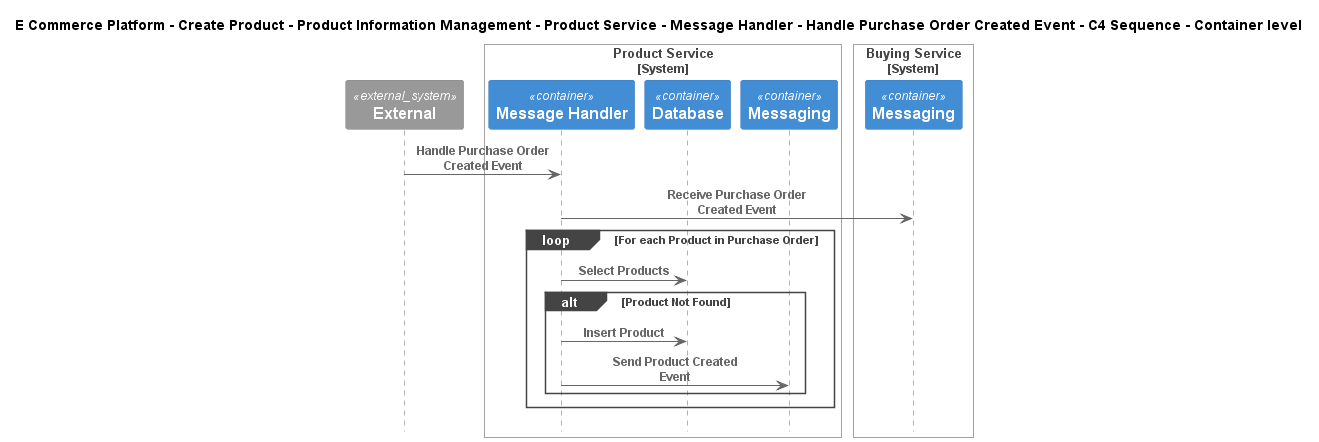

The diagram above was rendered by PlantUML. Its source (embedded in the PNG):
@startuml
!include ..\..\..\..\..\..\..\..\..\.c4s\C4_Sequence.puml

title E Commerce Platform - Create Product - Product Information Management - Product Service - Message Handler - Handle Purchase Order Created Event - C4 Sequence - Container level

System_Ext(C4InterFlow.SoftwareSystems.ExternalSystem, "External", "")

System_Boundary(ECommercePlatform.CreateProduct.ProductInformationManagement.SoftwareSystems.ProductService, "Product Service")
    Container(ECommercePlatform.CreateProduct.ProductInformationManagement.SoftwareSystems.ProductService.Containers.MessageHandler, "Message Handler", "", "")
    Container(ECommercePlatform.CreateProduct.ProductInformationManagement.SoftwareSystems.ProductService.Containers.Database, "Database", "", "")
    Container(ECommercePlatform.CreateProduct.ProductInformationManagement.SoftwareSystems.ProductService.Containers.Messaging, "Messaging", "", "")
Boundary_End()

System_Boundary(ECommercePlatform.CreateProduct.BuyingAndMerchandising.SoftwareSystems.BuyingService, "Buying Service")
    Container(ECommercePlatform.CreateProduct.BuyingAndMerchandising.SoftwareSystems.BuyingService.Containers.Messaging, "Messaging", "", "")
Boundary_End()

Rel(C4InterFlow.SoftwareSystems.ExternalSystem, ECommercePlatform.CreateProduct.ProductInformationManagement.SoftwareSystems.ProductService.Containers.MessageHandler, "Handle Purchase Order Created Event")
Rel(ECommercePlatform.CreateProduct.ProductInformationManagement.SoftwareSystems.ProductService.Containers.MessageHandler, ECommercePlatform.CreateProduct.BuyingAndMerchandising.SoftwareSystems.BuyingService.Containers.Messaging, "Receive Purchase Order Created Event")
loop For each Product in Purchase Order
Rel(ECommercePlatform.CreateProduct.ProductInformationManagement.SoftwareSystems.ProductService.Containers.MessageHandler, ECommercePlatform.CreateProduct.ProductInformationManagement.SoftwareSystems.ProductService.Containers.Database, "Select Products")
alt Product Not Found
Rel(ECommercePlatform.CreateProduct.ProductInformationManagement.SoftwareSystems.ProductService.Containers.MessageHandler, ECommercePlatform.CreateProduct.ProductInformationManagement.SoftwareSystems.ProductService.Containers.Database, "Insert Product")
Rel(ECommercePlatform.CreateProduct.ProductInformationManagement.SoftwareSystems.ProductService.Containers.MessageHandler, ECommercePlatform.CreateProduct.ProductInformationManagement.SoftwareSystems.ProductService.Containers.Messaging, "Send Product Created Event")
end
end


@enduml